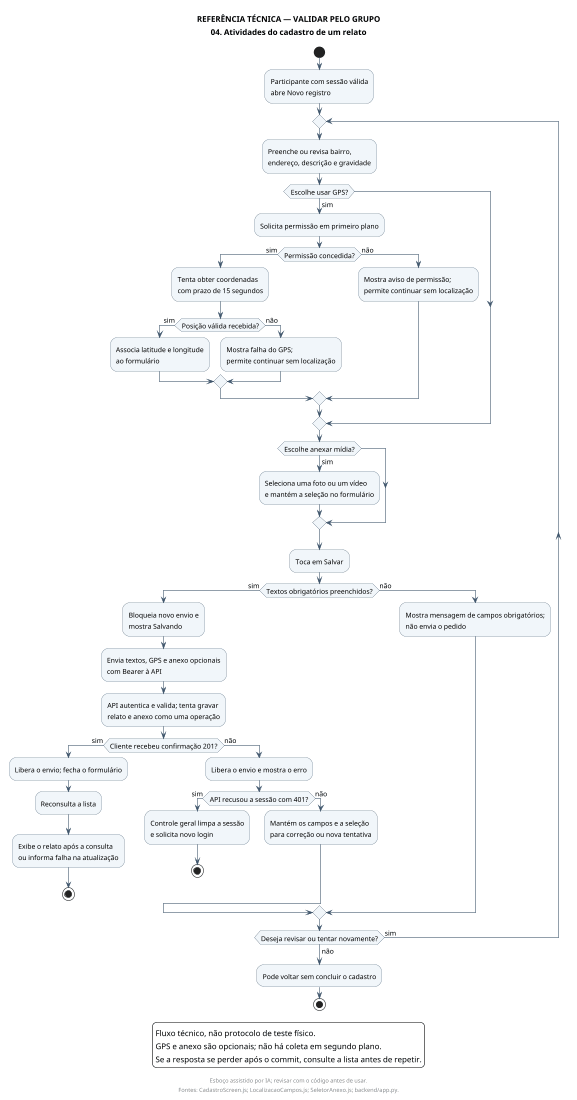

The diagram above was rendered by PlantUML. Its source (embedded in the PNG):
@startuml atividades_cadastro
title REFERÊNCIA TÉCNICA — VALIDAR PELO GRUPO\n04. Atividades do cadastro de um relato
skinparam defaultFontName SansSerif
skinparam defaultFontSize 12
skinparam shadowing false
skinparam backgroundColor white
skinparam ArrowColor #40566C
skinparam activityBackgroundColor #F1F6FA
skinparam activityBorderColor #40566C
scale max 780*1100

start
:Participante com sessão válida\nabre Novo registro;
repeat
  :Preenche ou revisa bairro,\nendereço, descrição e gravidade;
  if (Escolhe usar GPS?) then (sim)
    :Solicita permissão em primeiro plano;
    if (Permissão concedida?) then (sim)
      :Tenta obter coordenadas\ncom prazo de 15 segundos;
      if (Posição válida recebida?) then (sim)
        :Associa latitude e longitude\nao formulário;
      else (não)
        :Mostra falha do GPS;\npermite continuar sem localização;
      endif
    else (não)
      :Mostra aviso de permissão;\npermite continuar sem localização;
    endif
  endif
  if (Escolhe anexar mídia?) then (sim)
    :Seleciona uma foto ou um vídeo\ne mantém a seleção no formulário;
  endif
  :Toca em Salvar;
  if (Textos obrigatórios preenchidos?) then (sim)
    :Bloqueia novo envio e\nmostra Salvando;
    :Envia textos, GPS e anexo opcionais\ncom Bearer à API;
    :API autentica e valida; tenta gravar\nrelato e anexo como uma operação;
    if (Cliente recebeu confirmação 201?) then (sim)
      :Libera o envio; fecha o formulário;
      :Reconsulta a lista;
      :Exibe o relato após a consulta\nou informa falha na atualização;
      stop
    else (não)
      :Libera o envio e mostra o erro;
      if (API recusou a sessão com 401?) then (sim)
        :Controle geral limpa a sessão\ne solicita novo login;
        stop
      else (não)
        :Mantém os campos e a seleção\npara correção ou nova tentativa;
      endif
    endif
  else (não)
    :Mostra mensagem de campos obrigatórios;\nnão envia o pedido;
  endif
repeat while (Deseja revisar ou tentar novamente?) is (sim) not (não)
:Pode voltar sem concluir o cadastro;
stop

legend bottom
  Fluxo técnico, não protocolo de teste físico.
  GPS e anexo são opcionais; não há coleta em segundo plano.
  Se a resposta se perder após o commit, consulte a lista antes de repetir.
endlegend

footer Esboço assistido por IA; revisar com o código antes de usar.\nFontes: CadastroScreen.js; LocalizacaoCampos.js; SeletorAnexo.js; backend/app.py.
@enduml